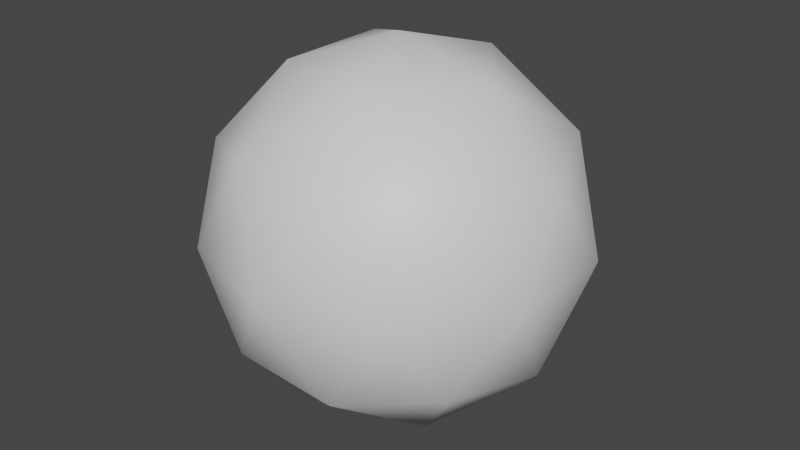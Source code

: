 # Source: cannonball.blend  (saved by Blender 3.5.10; exported with 4.5.12 LTS)
import bpy
from mathutils import Matrix  # noqa: F401  (used for matrix-valued properties, if any)

bpy.ops.wm.read_factory_settings(use_empty=True)
scene = bpy.context.scene
scene.name = 'Scene'

# ---- collections
col_collection = bpy.data.collections.new('Collection'); scene.collection.children.link(col_collection)

# ---- materials (node trees are filled in below, after node groups)
mat_material = bpy.data.materials.new('Material')
mat_material.alpha_threshold = 0.0
mat_material.use_transparent_shadow = False
mat_material.roughness = 0.5
mat_material.line_color = (0.0, 0.0, 0.0, 1.0)

# ---- material node trees
mat_material.use_nodes = True; mat_material.node_tree.nodes.clear()
_N = mat_material.node_tree.nodes; _L = mat_material.node_tree.links
n0 = _N.new('ShaderNodeOutputMaterial'); n0.name = 'Material Output'; n0.location = (300, 300)
n1 = _N.new('ShaderNodeBsdfPrincipled'); n1.name = 'Principled BSDF'; n1.location = (10, 300)
n1.distribution = 'GGX'
n1.subsurface_method = 'RANDOM_WALK_SKIN'
n1.inputs[3].default_value = 1.45
n1.inputs[27].default_value = (0.0, 0.0, 0.0, 1.0)
n1.inputs[28].default_value = 1.0
_L.new(n1.outputs[0], n0.inputs[0])
n0.is_active_output = True

# ---- world
world_world = bpy.data.worlds.new('World'); scene.world = world_world
world_world.use_nodes = True; world_world.node_tree.nodes.clear()
_N = world_world.node_tree.nodes; _L = world_world.node_tree.links
n0 = _N.new('ShaderNodeOutputWorld'); n0.name = 'World Output'; n0.location = (300, 300)
n1 = _N.new('ShaderNodeBackground'); n1.name = 'Background'; n1.location = (10, 300)
n1.inputs[0].default_value = (0.05088, 0.05088, 0.05088, 1.0)
_L.new(n1.outputs[0], n0.inputs[0])
n0.is_active_output = True
world_world.color = (0.05088, 0.05088, 0.05088)
world_world.use_sun_shadow = False
world_world.sun_shadow_jitter_overblur = 0.0

# ---- meshes
me_cube = bpy.data.meshes.new('Cube')
me_cube.from_pydata([(-0.2305, -0.1675, 0.1425), (0.08805, -0.271, 0.1425), (0.2305, 0.1675, -0.1425), (-0.08805, 0.271, -0.1425), (-0.2849, 2.152e-09, -0.1425), (-0.08805, -0.271, -0.1425), (0.2305, -0.1675, -0.1425), (-1.452e-09, 2.152e-09, -0.3186), (-0.2305, 0.1675, 0.1425), (0.08805, 0.271, 0.1425), (0.2849, 2.152e-09, 0.1425), (-1.452e-09, 2.152e-09, 0.3186), (0.303, 0.09844, 2.729e-09), (0.303, -0.09844, 2.729e-09), (0.08374, 0.2577, -0.1675), (-0.2192, 0.1593, -0.1675), (-0.05175, 0.1593, -0.271), (-0.2192, -0.1593, -0.1675), (-0.1675, 2.152e-09, -0.271), (0.1355, 0.09844, -0.271), (0.271, 2.152e-09, -0.1675), (0.08374, -0.2577, -0.1675), (0.1355, -0.09844, -0.271), (-0.05175, -0.1593, -0.271), (-1.452e-09, -0.3186, 2.729e-09), (0.1872, -0.2577, 2.729e-09), (-0.303, -0.09844, 2.729e-09), (-0.1872, -0.2577, 2.729e-09), (-0.1872, 0.2577, 2.729e-09), (-0.303, 0.09844, 2.729e-09), (0.1872, 0.2577, 2.729e-09), (-1.452e-09, 0.3186, 2.729e-09), (0.2192, -0.1593, 0.1675), (-0.08374, -0.2577, 0.1675), (-0.271, 2.152e-09, 0.1675), (-0.08374, 0.2577, 0.1675), (0.2192, 0.1593, 0.1675), (0.05175, -0.1593, 0.271), (0.1675, 2.152e-09, 0.271), (-0.1355, -0.09844, 0.271), (-0.1355, 0.09844, 0.271), (0.05175, 0.1593, 0.271)], [], [(6, 20, 13), (7, 16, 19), (7, 18, 16), (7, 23, 18), (6, 22, 20), (7, 22, 23), (5, 21, 24), (4, 17, 26), (3, 15, 28), (2, 14, 30), (6, 13, 25), (5, 24, 27), (4, 26, 29), (3, 28, 31), (2, 30, 12), (1, 32, 37), (0, 33, 39), (8, 34, 40), (9, 35, 41), (10, 36, 38), (38, 41, 11), (38, 36, 41), (36, 9, 41), (41, 40, 11), (41, 35, 40), (35, 8, 40), (40, 39, 11), (40, 34, 39), (34, 0, 39), (39, 37, 11), (39, 33, 37), (33, 1, 37), (37, 38, 11), (37, 32, 38), (32, 10, 38), (12, 36, 10), (12, 30, 36), (30, 9, 36), (31, 35, 9), (31, 28, 35), (28, 8, 35), (29, 34, 8), (29, 26, 34), (26, 0, 34), (27, 33, 0), (27, 24, 33), (24, 1, 33), (25, 32, 1), (25, 13, 32), (13, 10, 32), (30, 31, 9), (30, 14, 31), (14, 3, 31), (28, 29, 8), (28, 15, 29), (15, 4, 29), (26, 27, 0), (26, 17, 27), (17, 5, 27), (24, 25, 1), (24, 21, 25), (21, 6, 25), (23, 21, 5), (23, 22, 21), (22, 6, 21), (20, 19, 2), (20, 22, 19), (22, 7, 19), (18, 17, 4), (18, 23, 17), (23, 5, 17), (16, 15, 3), (16, 18, 15), (18, 4, 15), (19, 14, 2), (19, 16, 14), (16, 3, 14), (13, 12, 10), (13, 20, 12), (20, 2, 12)])
me_cube.polygons.foreach_set('use_smooth', [True] * 80)
_uv = me_cube.uv_layers.new(name='UVMap')
_uv.uv.foreach_set('vector', [0.2727, 0.1575, 0.3636, 0.1575, 0.3182, 0.2362, 0.5455, 0.0, 0.5909, 0.07873, 0.5, 0.07873, 0.7273, 0.0, 0.7727, 0.07873, 0.6818, 0.07873, 0.9091, 0.0, 0.9545, 0.07873, 0.8636, 0.07873, 0.2727, 0.1575, 0.3182, 0.07873, 0.3636, 0.1575, 0.1818, 0.0, 0.2273, 0.07873, 0.1364, 0.07873, 0.09091, 0.1575, 0.1818, 0.1575, 0.1364, 0.2362, 0.8182, 0.1575, 0.9091, 0.1575, 0.8636, 0.2362, 0.6364, 0.1575, 0.7273, 0.1575, 0.6818, 0.2362, 0.4545, 0.1575, 0.5455, 0.1575, 0.5, 0.2362, 0.2727, 0.1575, 0.3182, 0.2362, 0.2273, 0.2362, 0.09091, 0.1575, 0.1364, 0.2362, 0.04546, 0.2362, 0.8182, 0.1575, 0.8636, 0.2362, 0.7727, 0.2362, 0.6364, 0.1575, 0.6818, 0.2362, 0.5909, 0.2362, 0.4545, 0.1575, 0.5, 0.2362, 0.4091, 0.2362, 0.1818, 0.3149, 0.2727, 0.3149, 0.2273, 0.3937, 0.0, 0.3149, 0.09091, 0.3149, 0.04546, 0.3937, 0.7273, 0.3149, 0.8182, 0.3149, 0.7727, 0.3937, 0.5455, 0.3149, 0.6364, 0.3149, 0.5909, 0.3937, 0.3636, 0.3149, 0.4545, 0.3149, 0.4091, 0.3937, 0.4091, 0.3937, 0.5, 0.3937, 0.4545, 0.4724, 0.4091, 0.3937, 0.4545, 0.3149, 0.5, 0.3937, 0.4545, 0.3149, 0.5455, 0.3149, 0.5, 0.3937, 0.5909, 0.3937, 0.6818, 0.3937, 0.6364, 0.4724, 0.5909, 0.3937, 0.6364, 0.3149, 0.6818, 0.3937, 0.6364, 0.3149, 0.7273, 0.3149, 0.6818, 0.3937, 0.7727, 0.3937, 0.8636, 0.3937, 0.8182, 0.4724, 0.7727, 0.3937, 0.8182, 0.3149, 0.8636, 0.3937, 0.8182, 0.3149, 0.9091, 0.3149, 0.8636, 0.3937, 0.04546, 0.3937, 0.1364, 0.3937, 0.09091, 0.4724, 0.04546, 0.3937, 0.09091, 0.3149, 0.1364, 0.3937, 0.09091, 0.3149, 0.1818, 0.3149, 0.1364, 0.3937, 0.2273, 0.3937, 0.3182, 0.3937, 0.2727, 0.4724, 0.2273, 0.3937, 0.2727, 0.3149, 0.3182, 0.3937, 0.2727, 0.3149, 0.3636, 0.3149, 0.3182, 0.3937, 0.4091, 0.2362, 0.4545, 0.3149, 0.3636, 0.3149, 0.4091, 0.2362, 0.5, 0.2362, 0.4545, 0.3149, 0.5, 0.2362, 0.5455, 0.3149, 0.4545, 0.3149, 0.5909, 0.2362, 0.6364, 0.3149, 0.5455, 0.3149, 0.5909, 0.2362, 0.6818, 0.2362, 0.6364, 0.3149, 0.6818, 0.2362, 0.7273, 0.3149, 0.6364, 0.3149, 0.7727, 0.2362, 0.8182, 0.3149, 0.7273, 0.3149, 0.7727, 0.2362, 0.8636, 0.2362, 0.8182, 0.3149, 0.8636, 0.2362, 0.9091, 0.3149, 0.8182, 0.3149, 0.04546, 0.2362, 0.09091, 0.3149, 0.0, 0.3149, 0.04546, 0.2362, 0.1364, 0.2362, 0.09091, 0.3149, 0.1364, 0.2362, 0.1818, 0.3149, 0.09091, 0.3149, 0.2273, 0.2362, 0.2727, 0.3149, 0.1818, 0.3149, 0.2273, 0.2362, 0.3182, 0.2362, 0.2727, 0.3149, 0.3182, 0.2362, 0.3636, 0.3149, 0.2727, 0.3149, 0.5, 0.2362, 0.5909, 0.2362, 0.5455, 0.3149, 0.5, 0.2362, 0.5455, 0.1575, 0.5909, 0.2362, 0.5455, 0.1575, 0.6364, 0.1575, 0.5909, 0.2362, 0.6818, 0.2362, 0.7727, 0.2362, 0.7273, 0.3149, 0.6818, 0.2362, 0.7273, 0.1575, 0.7727, 0.2362, 0.7273, 0.1575, 0.8182, 0.1575, 0.7727, 0.2362, 0.8636, 0.2362, 0.9545, 0.2362, 0.9091, 0.3149, 0.8636, 0.2362, 0.9091, 0.1575, 0.9545, 0.2362, 0.9091, 0.1575, 1.0, 0.1575, 0.9545, 0.2362, 0.1364, 0.2362, 0.2273, 0.2362, 0.1818, 0.3149, 0.1364, 0.2362, 0.1818, 0.1575, 0.2273, 0.2362, 0.1818, 0.1575, 0.2727, 0.1575, 0.2273, 0.2362, 0.1364, 0.07873, 0.1818, 0.1575, 0.09091, 0.1575, 0.1364, 0.07873, 0.2273, 0.07873, 0.1818, 0.1575, 0.2273, 0.07873, 0.2727, 0.1575, 0.1818, 0.1575, 0.3636, 0.1575, 0.4091, 0.07873, 0.4545, 0.1575, 0.3636, 0.1575, 0.3182, 0.07873, 0.4091, 0.07873, 0.3182, 0.07873, 0.3636, 0.0, 0.4091, 0.07873, 0.8636, 0.07873, 0.9091, 0.1575, 0.8182, 0.1575, 0.8636, 0.07873, 0.9545, 0.07873, 0.9091, 0.1575, 0.9545, 0.07873, 1.0, 0.1575, 0.9091, 0.1575, 0.6818, 0.07873, 0.7273, 0.1575, 0.6364, 0.1575, 0.6818, 0.07873, 0.7727, 0.07873, 0.7273, 0.1575, 0.7727, 0.07873, 0.8182, 0.1575, 0.7273, 0.1575, 0.5, 0.07873, 0.5455, 0.1575, 0.4545, 0.1575, 0.5, 0.07873, 0.5909, 0.07873, 0.5455, 0.1575, 0.5909, 0.07873, 0.6364, 0.1575, 0.5455, 0.1575, 0.3182, 0.2362, 0.4091, 0.2362, 0.3636, 0.3149, 0.3182, 0.2362, 0.3636, 0.1575, 0.4091, 0.2362, 0.3636, 0.1575, 0.4545, 0.1575, 0.4091, 0.2362])
me_cube.materials.append(mat_material)
me_cube.use_mirror_vertex_groups = False
me_cube.update()

# ---- objects
ob_ball = bpy.data.objects.new('Ball', me_cube)

# ---- transforms, parenting, visibility, modifiers, constraints
ob_ball.location = (0.0, 0.0, 0.0)
ob_ball.lock_rotations_4d = False
ob_ball.empty_display_type = 'ARROWS'
ob_ball.lineart.crease_threshold = 0.0

# ---- collection membership
col_collection.objects.link(ob_ball)

# ---- scene / render settings (as saved in the file)
scene.frame_start = 1; scene.frame_end = 250; scene.frame_set(1)
scene.render.engine = 'BLENDER_EEVEE_NEXT'
scene.cycles.sampling_pattern = 'TABULATED_SOBOL'
scene.view_settings.view_transform = 'Filmic'
bpy.context.view_layer.update()

# ---- added for rendering (the .blend has no active camera and no usable light): camera, sun
cam_auto = bpy.data.cameras.new('AutoCamera')
cam_auto.lens = 50.0
cam_auto.sensor_width = 36.0
cam_auto.clip_end = 1000.0
ob_auto_camera = bpy.data.objects.new('AutoCamera', cam_auto)
scene.collection.objects.link(ob_auto_camera)
ob_auto_camera.location = (1.00465, -1.20558, 0.803717)
ob_auto_camera.rotation_euler = (1.09748, -7.21219e-08, 0.694738)
scene.camera = ob_auto_camera
light_auto_sun = bpy.data.lights.new('AutoSun', 'SUN')
light_auto_sun.energy = 3.0
light_auto_sun.angle = 0.0523599
ob_auto_sun = bpy.data.objects.new('AutoSun', light_auto_sun)
scene.collection.objects.link(ob_auto_sun)
ob_auto_sun.rotation_euler = (0.872665, 0.174533, 0.523599)
bpy.context.view_layer.update()
